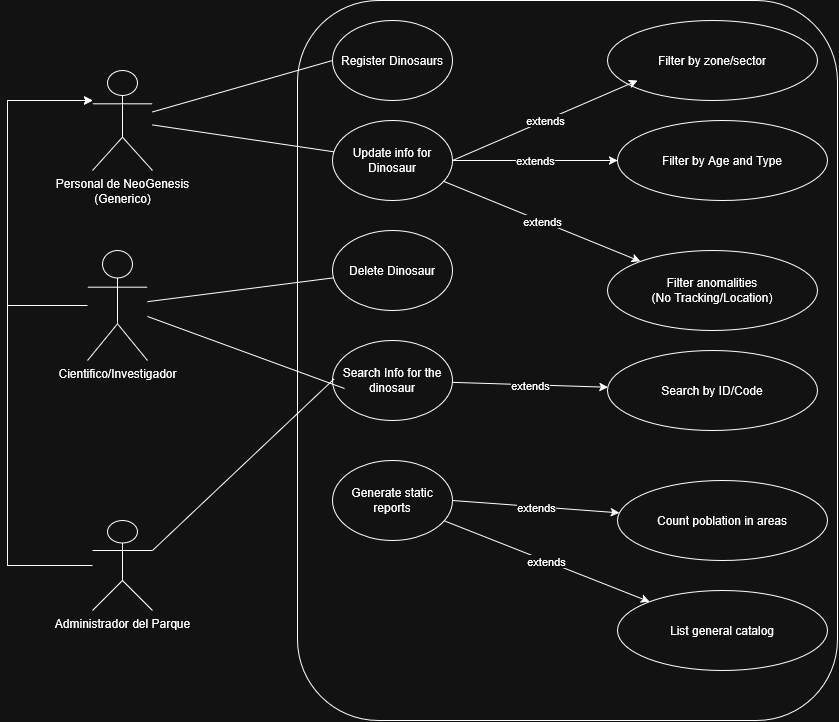

The diagram above was exported from draw.io. Its source (the exported page's mxGraphModel, read from the mxfile embedded in the PNG):
<mxGraphModel dx="1766" dy="1489" grid="1" gridSize="10" guides="1" tooltips="1" connect="1" arrows="1" fold="1" page="1" pageScale="1" pageWidth="850" pageHeight="1100" math="0" shadow="0">
  <root>
    <mxCell id="0" />
    <mxCell id="1" parent="0" />
    <mxCell id="bcHwOJ6UNmuSGG3XG8FY-1" parent="1" style="shape=umlActor;verticalLabelPosition=bottom;verticalAlign=top;html=1;outlineConnect=0;" value="&lt;div&gt;Personal de NeoGenesis&lt;/div&gt;&lt;div&gt;(Generico)&lt;/div&gt;" vertex="1">
      <mxGeometry height="100" width="60" x="55" y="50" as="geometry" />
    </mxCell>
    <mxCell id="bcHwOJ6UNmuSGG3XG8FY-77" edge="1" parent="1" source="bcHwOJ6UNmuSGG3XG8FY-2" style="edgeStyle=orthogonalEdgeStyle;rounded=0;orthogonalLoop=1;jettySize=auto;html=1;" target="bcHwOJ6UNmuSGG3XG8FY-1">
      <mxGeometry relative="1" as="geometry">
        <Array as="points">
          <mxPoint x="-30" y="285" />
          <mxPoint x="-30" y="80" />
        </Array>
        <mxPoint y="140" as="targetPoint" />
      </mxGeometry>
    </mxCell>
    <mxCell id="bcHwOJ6UNmuSGG3XG8FY-2" parent="1" style="shape=umlActor;verticalLabelPosition=bottom;verticalAlign=top;html=1;outlineConnect=0;" value="Cientifico/Investigador" vertex="1">
      <mxGeometry height="110" width="60" x="50" y="230" as="geometry" />
    </mxCell>
    <mxCell id="bcHwOJ6UNmuSGG3XG8FY-78" edge="1" parent="1" source="bcHwOJ6UNmuSGG3XG8FY-3" style="edgeStyle=orthogonalEdgeStyle;rounded=0;orthogonalLoop=1;jettySize=auto;html=1;" target="bcHwOJ6UNmuSGG3XG8FY-1">
      <mxGeometry relative="1" as="geometry">
        <Array as="points">
          <mxPoint x="-30" y="545" />
          <mxPoint x="-30" y="80" />
        </Array>
        <mxPoint x="50" y="80" as="targetPoint" />
      </mxGeometry>
    </mxCell>
    <mxCell id="bcHwOJ6UNmuSGG3XG8FY-3" parent="1" style="shape=umlActor;verticalLabelPosition=bottom;verticalAlign=top;html=1;outlineConnect=0;" value="Administrador del Parque" vertex="1">
      <mxGeometry height="90" width="60" x="55" y="500" as="geometry" />
    </mxCell>
    <mxCell id="bcHwOJ6UNmuSGG3XG8FY-17" parent="1" style="rounded=1;whiteSpace=wrap;html=1;" value="" vertex="1">
      <mxGeometry height="720" width="540" x="260" y="-20" as="geometry" />
    </mxCell>
    <mxCell id="bcHwOJ6UNmuSGG3XG8FY-18" parent="1" style="ellipse;whiteSpace=wrap;html=1;" value="Register Dinosaurs" vertex="1">
      <mxGeometry height="80" width="120" x="295" as="geometry" />
    </mxCell>
    <mxCell id="bcHwOJ6UNmuSGG3XG8FY-19" parent="1" style="ellipse;whiteSpace=wrap;html=1;" value="Update info for Dinosaur" vertex="1">
      <mxGeometry height="80" width="120" x="295" y="100" as="geometry" />
    </mxCell>
    <mxCell id="bcHwOJ6UNmuSGG3XG8FY-20" parent="1" style="ellipse;whiteSpace=wrap;html=1;" value="Delete Dinosaur" vertex="1">
      <mxGeometry height="80" width="120" x="295" y="210" as="geometry" />
    </mxCell>
    <mxCell id="bcHwOJ6UNmuSGG3XG8FY-21" parent="1" style="ellipse;whiteSpace=wrap;html=1;" value="Search Info for the dinosaur" vertex="1">
      <mxGeometry height="80" width="120" x="295" y="320" as="geometry" />
    </mxCell>
    <mxCell id="bcHwOJ6UNmuSGG3XG8FY-22" parent="1" style="ellipse;whiteSpace=wrap;html=1;" value="Generate static reports" vertex="1">
      <mxGeometry height="80" width="120" x="295" y="440" as="geometry" />
    </mxCell>
    <mxCell id="bcHwOJ6UNmuSGG3XG8FY-23" edge="1" parent="1" source="bcHwOJ6UNmuSGG3XG8FY-1" style="endArrow=none;html=1;rounded=0;entryX=0;entryY=0.5;entryDx=0;entryDy=0;" target="bcHwOJ6UNmuSGG3XG8FY-18" value="">
      <mxGeometry height="50" relative="1" width="50" as="geometry">
        <mxPoint x="160" y="180" as="sourcePoint" />
        <mxPoint x="240" y="60" as="targetPoint" />
      </mxGeometry>
    </mxCell>
    <mxCell id="bcHwOJ6UNmuSGG3XG8FY-24" edge="1" parent="1" source="bcHwOJ6UNmuSGG3XG8FY-1" style="endArrow=none;html=1;rounded=0;" target="bcHwOJ6UNmuSGG3XG8FY-19" value="">
      <mxGeometry height="50" relative="1" width="50" as="geometry">
        <mxPoint x="160" y="183" as="sourcePoint" />
        <mxPoint x="305" y="50" as="targetPoint" />
      </mxGeometry>
    </mxCell>
    <mxCell id="bcHwOJ6UNmuSGG3XG8FY-25" edge="1" parent="1" source="bcHwOJ6UNmuSGG3XG8FY-2" style="endArrow=none;html=1;rounded=0;" target="bcHwOJ6UNmuSGG3XG8FY-20" value="">
      <mxGeometry height="50" relative="1" width="50" as="geometry">
        <mxPoint x="160" y="183" as="sourcePoint" />
        <mxPoint x="315" y="60" as="targetPoint" />
      </mxGeometry>
    </mxCell>
    <mxCell id="bcHwOJ6UNmuSGG3XG8FY-26" edge="1" parent="1" source="bcHwOJ6UNmuSGG3XG8FY-3" style="endArrow=none;html=1;rounded=0;entryX=0.013;entryY=0.481;entryDx=0;entryDy=0;entryPerimeter=0;exitX=1;exitY=0.3333333333333333;exitDx=0;exitDy=0;exitPerimeter=0;" target="bcHwOJ6UNmuSGG3XG8FY-21" value="">
      <mxGeometry height="50" relative="1" width="50" as="geometry">
        <mxPoint x="160" y="180" as="sourcePoint" />
        <mxPoint x="325" y="70" as="targetPoint" />
      </mxGeometry>
    </mxCell>
    <mxCell id="bcHwOJ6UNmuSGG3XG8FY-28" parent="1" style="ellipse;whiteSpace=wrap;html=1;" value="Filter by zone/sector" vertex="1">
      <mxGeometry height="80" width="210" x="570" as="geometry" />
    </mxCell>
    <mxCell id="bcHwOJ6UNmuSGG3XG8FY-29" parent="1" style="ellipse;whiteSpace=wrap;html=1;" value="Filter by Age and Type" vertex="1">
      <mxGeometry height="80" width="210" x="580" y="100" as="geometry" />
    </mxCell>
    <mxCell id="bcHwOJ6UNmuSGG3XG8FY-30" parent="1" style="ellipse;whiteSpace=wrap;html=1;" value="&lt;div&gt;Filter anomalities&lt;/div&gt;&lt;div&gt;(No Tracking/Location)&lt;/div&gt;" vertex="1">
      <mxGeometry height="80" width="210" x="570" y="230" as="geometry" />
    </mxCell>
    <mxCell id="bcHwOJ6UNmuSGG3XG8FY-31" parent="1" style="ellipse;whiteSpace=wrap;html=1;" value="Count poblation in areas" vertex="1">
      <mxGeometry height="80" width="210" x="580" y="460" as="geometry" />
    </mxCell>
    <mxCell id="bcHwOJ6UNmuSGG3XG8FY-32" parent="1" style="ellipse;whiteSpace=wrap;html=1;" value="List general catalog" vertex="1">
      <mxGeometry height="80" width="210" x="580" y="570" as="geometry" />
    </mxCell>
    <mxCell id="bcHwOJ6UNmuSGG3XG8FY-33" edge="1" parent="1" source="bcHwOJ6UNmuSGG3XG8FY-19" style="endArrow=classic;html=1;rounded=0;exitX=1;exitY=0.5;exitDx=0;exitDy=0;" value="">
      <mxGeometry relative="1" as="geometry">
        <mxPoint x="500" y="60" as="sourcePoint" />
        <mxPoint x="600" y="60" as="targetPoint" />
      </mxGeometry>
    </mxCell>
    <mxCell id="bcHwOJ6UNmuSGG3XG8FY-34" connectable="0" parent="bcHwOJ6UNmuSGG3XG8FY-33" style="edgeLabel;resizable=0;html=1;;align=center;verticalAlign=middle;" value="extends" vertex="1">
      <mxGeometry relative="1" as="geometry" />
    </mxCell>
    <mxCell id="bcHwOJ6UNmuSGG3XG8FY-35" edge="1" parent="1" source="bcHwOJ6UNmuSGG3XG8FY-19" style="endArrow=classic;html=1;rounded=0;exitX=1;exitY=0.5;exitDx=0;exitDy=0;" target="bcHwOJ6UNmuSGG3XG8FY-29" value="">
      <mxGeometry relative="1" as="geometry">
        <mxPoint x="425" y="150" as="sourcePoint" />
        <mxPoint x="610" y="70" as="targetPoint" />
      </mxGeometry>
    </mxCell>
    <mxCell id="bcHwOJ6UNmuSGG3XG8FY-36" connectable="0" parent="bcHwOJ6UNmuSGG3XG8FY-35" style="edgeLabel;resizable=0;html=1;;align=center;verticalAlign=middle;" value="extends" vertex="1">
      <mxGeometry relative="1" as="geometry" />
    </mxCell>
    <mxCell id="bcHwOJ6UNmuSGG3XG8FY-37" edge="1" parent="1" source="bcHwOJ6UNmuSGG3XG8FY-19" style="endArrow=classic;html=1;rounded=0;" target="bcHwOJ6UNmuSGG3XG8FY-30" value="">
      <mxGeometry relative="1" as="geometry">
        <mxPoint x="435" y="160" as="sourcePoint" />
        <mxPoint x="620" y="80" as="targetPoint" />
      </mxGeometry>
    </mxCell>
    <mxCell id="bcHwOJ6UNmuSGG3XG8FY-38" connectable="0" parent="bcHwOJ6UNmuSGG3XG8FY-37" style="edgeLabel;resizable=0;html=1;;align=center;verticalAlign=middle;" value="extends" vertex="1">
      <mxGeometry relative="1" as="geometry" />
    </mxCell>
    <mxCell id="bcHwOJ6UNmuSGG3XG8FY-39" edge="1" parent="1" source="bcHwOJ6UNmuSGG3XG8FY-21" style="endArrow=classic;html=1;rounded=0;" target="bcHwOJ6UNmuSGG3XG8FY-43" value="">
      <mxGeometry relative="1" as="geometry">
        <mxPoint x="445" y="350" as="sourcePoint" />
        <mxPoint x="630" y="270" as="targetPoint" />
      </mxGeometry>
    </mxCell>
    <mxCell id="bcHwOJ6UNmuSGG3XG8FY-40" connectable="0" parent="bcHwOJ6UNmuSGG3XG8FY-39" style="edgeLabel;resizable=0;html=1;;align=center;verticalAlign=middle;" value="extends" vertex="1">
      <mxGeometry relative="1" as="geometry" />
    </mxCell>
    <mxCell id="bcHwOJ6UNmuSGG3XG8FY-41" edge="1" parent="1" source="bcHwOJ6UNmuSGG3XG8FY-22" style="endArrow=classic;html=1;rounded=0;exitX=1;exitY=0.5;exitDx=0;exitDy=0;" target="bcHwOJ6UNmuSGG3XG8FY-31" value="">
      <mxGeometry relative="1" as="geometry">
        <mxPoint x="437.5" y="510" as="sourcePoint" />
        <mxPoint x="622.5" y="430" as="targetPoint" />
      </mxGeometry>
    </mxCell>
    <mxCell id="bcHwOJ6UNmuSGG3XG8FY-42" connectable="0" parent="bcHwOJ6UNmuSGG3XG8FY-41" style="edgeLabel;resizable=0;html=1;;align=center;verticalAlign=middle;" value="extends" vertex="1">
      <mxGeometry relative="1" as="geometry" />
    </mxCell>
    <mxCell id="bcHwOJ6UNmuSGG3XG8FY-43" parent="1" style="ellipse;whiteSpace=wrap;html=1;" value="Search by ID/Code" vertex="1">
      <mxGeometry height="80" width="210" x="570" y="330" as="geometry" />
    </mxCell>
    <mxCell id="bcHwOJ6UNmuSGG3XG8FY-44" edge="1" parent="1" source="bcHwOJ6UNmuSGG3XG8FY-22" style="endArrow=classic;html=1;rounded=0;" target="bcHwOJ6UNmuSGG3XG8FY-32" value="">
      <mxGeometry relative="1" as="geometry">
        <mxPoint x="425" y="490" as="sourcePoint" />
        <mxPoint x="592" y="502" as="targetPoint" />
      </mxGeometry>
    </mxCell>
    <mxCell id="bcHwOJ6UNmuSGG3XG8FY-45" connectable="0" parent="bcHwOJ6UNmuSGG3XG8FY-44" style="edgeLabel;resizable=0;html=1;;align=center;verticalAlign=middle;" value="extends" vertex="1">
      <mxGeometry relative="1" as="geometry" />
    </mxCell>
    <mxCell id="bcHwOJ6UNmuSGG3XG8FY-75" edge="1" parent="1" source="bcHwOJ6UNmuSGG3XG8FY-2" style="endArrow=none;html=1;rounded=0;entryX=0.013;entryY=0.481;entryDx=0;entryDy=0;entryPerimeter=0;" value="">
      <mxGeometry height="50" relative="1" width="50" as="geometry">
        <mxPoint x="125" y="540" as="sourcePoint" />
        <mxPoint x="307" y="368" as="targetPoint" />
      </mxGeometry>
    </mxCell>
  </root>
</mxGraphModel>